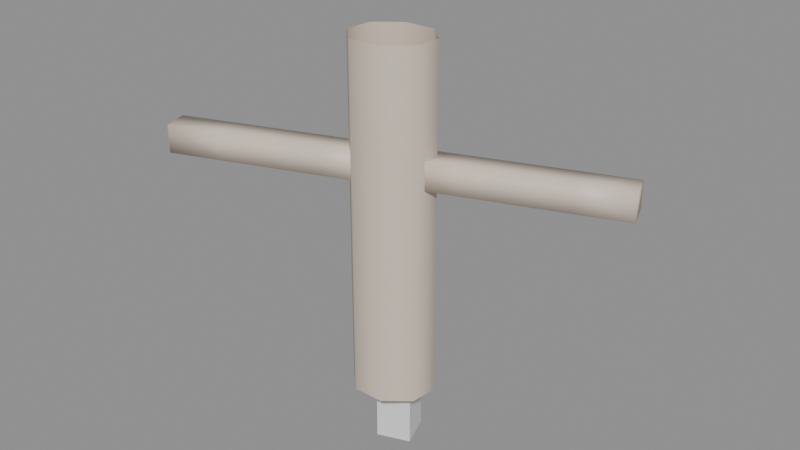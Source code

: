 # Source: rig-unit-scale-4.2.blend  (saved by Blender 4.2.66; exported with 4.5.12 LTS)
import bpy
from mathutils import Matrix  # noqa: F401  (used for matrix-valued properties, if any)

bpy.ops.wm.read_factory_settings(use_empty=True)
scene = bpy.context.scene
scene.name = 'Scene'

# ---- materials (node trees are filled in below, after node groups)
mat_skin = bpy.data.materials.new('Skin')

# ---- material node trees
mat_skin.use_nodes = True; mat_skin.node_tree.nodes.clear()
_N = mat_skin.node_tree.nodes; _L = mat_skin.node_tree.links
n0 = _N.new('ShaderNodeBsdfPrincipled'); n0.name = 'Principled BSDF'; n0.location = (10, 300)
n0.inputs[0].default_value = (0.7, 0.6, 0.5, 1.0)
n1 = _N.new('ShaderNodeOutputMaterial'); n1.name = 'Material Output'; n1.location = (300, 300)
_L.new(n0.outputs[0], n1.inputs[0])
n1.is_active_output = True

# ---- meshes
me_bodymesh = bpy.data.meshes.new('BodyMesh')
me_bodymesh.from_pydata([(0.12, 0.0, 0.05), (0.08485, 0.07071, 0.05), (7.348e-18, 0.1, 0.05), (-0.08485, 0.07071, 0.05), (-0.12, 1.225e-17, 0.05), (-0.08485, -0.07071, 0.05), (-2.204e-17, -0.1, 0.05), (0.08485, -0.07071, 0.05), (0.12, 0.0, 0.22), (0.08485, 0.07071, 0.22), (7.348e-18, 0.1, 0.22), (-0.08485, 0.07071, 0.22), (-0.12, 1.225e-17, 0.22), (-0.08485, -0.07071, 0.22), (-2.204e-17, -0.1, 0.22), (0.08485, -0.07071, 0.22), (0.12, 0.0, 0.39), (0.08485, 0.07071, 0.39), (7.348e-18, 0.1, 0.39), (-0.08485, 0.07071, 0.39), (-0.12, 1.225e-17, 0.39), (-0.08485, -0.07071, 0.39), (-2.204e-17, -0.1, 0.39), (0.08485, -0.07071, 0.39), (0.12, 0.0, 0.56), (0.08485, 0.07071, 0.56), (7.348e-18, 0.1, 0.56), (-0.08485, 0.07071, 0.56), (-0.12, 1.225e-17, 0.56), (-0.08485, -0.07071, 0.56), (-2.204e-17, -0.1, 0.56), (0.08485, -0.07071, 0.56), (0.12, 0.0, 0.73), (0.08485, 0.07071, 0.73), (7.348e-18, 0.1, 0.73), (-0.08485, 0.07071, 0.73), (-0.12, 1.225e-17, 0.73), (-0.08485, -0.07071, 0.73), (-2.204e-17, -0.1, 0.73), (0.08485, -0.07071, 0.73), (0.12, 0.0, 0.9), (0.08485, 0.07071, 0.9), (7.348e-18, 0.1, 0.9), (-0.08485, 0.07071, 0.9), (-0.12, 1.225e-17, 0.9), (-0.08485, -0.07071, 0.9), (-2.204e-17, -0.1, 0.9), (0.08485, -0.07071, 0.9), (0.12, 0.0, 1.07), (0.08485, 0.07071, 1.07), (7.348e-18, 0.1, 1.07), (-0.08485, 0.07071, 1.07), (-0.12, 1.225e-17, 1.07), (-0.08485, -0.07071, 1.07), (-2.204e-17, -0.1, 1.07), (0.08485, -0.07071, 1.07), (0.03, -0.04, 0.68), (0.03, -0.04, 0.76), (0.03, 0.04, 0.68), (0.03, 0.04, 0.76), (0.63, -0.04, 0.68), (0.63, -0.04, 0.76), (0.63, 0.04, 0.68), (0.63, 0.04, 0.76), (0.48, 0.04, 0.68), (0.33, 0.04, 0.68), (0.18, 0.04, 0.68), (0.18, 0.04, 0.76), (0.33, 0.04, 0.76), (0.48, 0.04, 0.76), (0.18, -0.04, 0.68), (0.33, -0.04, 0.68), (0.48, -0.04, 0.68), (0.48, -0.04, 0.76), (0.33, -0.04, 0.76), (0.18, -0.04, 0.76), (-0.63, -0.04, 0.68), (-0.63, -0.04, 0.76), (-0.63, 0.04, 0.68), (-0.63, 0.04, 0.76), (-0.03, -0.04, 0.68), (-0.03, -0.04, 0.76), (-0.03, 0.04, 0.68), (-0.03, 0.04, 0.76), (-0.18, 0.04, 0.68), (-0.33, 0.04, 0.68), (-0.48, 0.04, 0.68), (-0.48, 0.04, 0.76), (-0.33, 0.04, 0.76), (-0.18, 0.04, 0.76), (-0.48, -0.04, 0.68), (-0.33, -0.04, 0.68), (-0.18, -0.04, 0.68), (-0.18, -0.04, 0.76), (-0.33, -0.04, 0.76), (-0.48, -0.04, 0.76)], [], [(0, 1, 9, 8), (1, 2, 10, 9), (2, 3, 11, 10), (3, 4, 12, 11), (4, 5, 13, 12), (5, 6, 14, 13), (6, 7, 15, 14), (7, 0, 8, 15), (8, 9, 17, 16), (9, 10, 18, 17), (10, 11, 19, 18), (11, 12, 20, 19), (12, 13, 21, 20), (13, 14, 22, 21), (14, 15, 23, 22), (15, 8, 16, 23), (16, 17, 25, 24), (17, 18, 26, 25), (18, 19, 27, 26), (19, 20, 28, 27), (20, 21, 29, 28), (21, 22, 30, 29), (22, 23, 31, 30), (23, 16, 24, 31), (24, 25, 33, 32), (25, 26, 34, 33), (26, 27, 35, 34), (27, 28, 36, 35), (28, 29, 37, 36), (29, 30, 38, 37), (30, 31, 39, 38), (31, 24, 32, 39), (32, 33, 41, 40), (33, 34, 42, 41), (34, 35, 43, 42), (35, 36, 44, 43), (36, 37, 45, 44), (37, 38, 46, 45), (38, 39, 47, 46), (39, 32, 40, 47), (40, 41, 49, 48), (41, 42, 50, 49), (42, 43, 51, 50), (43, 44, 52, 51), (44, 45, 53, 52), (45, 46, 54, 53), (46, 47, 55, 54), (47, 40, 48, 55), (56, 57, 59, 58), (64, 69, 63, 62), (62, 63, 61, 60), (70, 75, 57, 56), (64, 62, 60, 72), (67, 59, 57, 75), (63, 69, 73, 61), (69, 68, 74, 73), (68, 67, 75, 74), (58, 66, 70, 56), (66, 65, 71, 70), (65, 64, 72, 71), (60, 61, 73, 72), (72, 73, 74, 71), (71, 74, 75, 70), (58, 59, 67, 66), (66, 67, 68, 65), (65, 68, 69, 64), (76, 77, 79, 78), (84, 89, 83, 82), (82, 83, 81, 80), (90, 95, 77, 76), (84, 82, 80, 92), (87, 79, 77, 95), (83, 89, 93, 81), (89, 88, 94, 93), (88, 87, 95, 94), (78, 86, 90, 76), (86, 85, 91, 90), (85, 84, 92, 91), (80, 81, 93, 92), (92, 93, 94, 91), (91, 94, 95, 90), (78, 79, 87, 86), (86, 87, 88, 85), (85, 88, 89, 84)])
me_bodymesh.polygons.foreach_set('use_smooth', [True] * 84)
me_bodymesh.materials.append(mat_skin)
me_bodymesh.update()
me_propmesh = bpy.data.meshes.new('PropMesh')
me_propmesh.from_pydata([(-0.05, -0.05, -0.15), (0.05, -0.05, -0.15), (-0.05, 0.05, -0.15), (0.05, 0.05, -0.15), (-0.05, -0.05, 0.15), (0.05, -0.05, 0.15), (-0.05, 0.05, 0.15), (0.05, 0.05, 0.15)], [], [(0, 2, 3, 1), (4, 5, 7, 6), (0, 1, 5, 4), (2, 6, 7, 3), (0, 4, 6, 2), (1, 3, 7, 5)])
me_propmesh.update()
arm_rigdata = bpy.data.armatures.new('RigData')  # bones are not reproduced

# ---- objects
ob_rig = bpy.data.objects.new('Rig', arm_rigdata)
ob_body = bpy.data.objects.new('Body', me_bodymesh)
ob_prop = bpy.data.objects.new('Prop', me_propmesh)

# ---- transforms, parenting, visibility, modifiers, constraints
ob_rig.location = (0.3, -0.2, 0.1)
ob_rig.rotation_euler = (0.0, 0.0, 0.35)
ob_body.parent = ob_rig
ob_body.location = (0.0, 0.0, 0.0)
_vg = ob_body.vertex_groups.new(name='Root')
for _i, _w in zip([2, 3, 4, 5, 6, 7, 8, 9, 10, 11, 12, 13, 14, 15, 16, 17, 18, 19, 20, 21, 22, 23], [0.95, 0.95, 0.95, 0.95, 0.95, 0.95, 0.78, 0.78, 0.78, 0.78, 0.78, 0.78, 0.78, 0.78, 0.61, 0.61, 0.61, 0.61, 0.61, 0.61, 0.61, 0.61]): _vg.add([_i], _w, 'REPLACE')
_vg = ob_body.vertex_groups.new(name='Spine')
for _i, _w in zip([2, 3, 4, 5, 6, 7, 8, 9, 10, 11, 12, 13, 14, 15, 16, 17, 18, 19, 20, 21, 22, 23, 24, 25, 26, 27, 28, 29, 30, 31, 32, 33, 34, 35, 36, 37, 38, 39, 56, 57, 58, 59, 66, 67, 70, 75, 80, 81, 82, 83, 84, 89, 92, 93], [0.05, 0.05, 0.05, 0.05, 0.05, 0.05, 0.22, 0.22, 0.22, 0.22, 0.22, 0.22, 0.22, 0.22, 0.39, 0.39, 0.39, 0.39, 0.39, 0.39, 0.39, 0.39, 0.7, 0.7, 0.7, 0.7, 0.7, 0.7, 0.7, 0.7, 0.7, 0.7, 0.7, 0.7, 0.7, 0.7, 0.7, 0.7, 0.7, 0.7, 0.7, 0.7, 0.7, 0.7, 0.7, 0.7, 0.7, 0.7, 0.7, 0.7, 0.7, 0.7, 0.7, 0.7]): _vg.add([_i], _w, 'REPLACE')
_vg = ob_body.vertex_groups.new(name='Head')
for _i, _w in zip([24, 25, 26, 27, 28, 29, 30, 31, 32, 33, 34, 35, 36, 37, 38, 39, 40, 41, 42, 43, 44, 45, 46, 47, 48, 49, 50, 51, 52, 53, 54, 55, 56, 57, 58, 59, 66, 67, 70, 75, 80, 81, 82, 83, 84, 89, 92, 93], [0.24, 0.24, 0.24, 0.24, 0.24, 0.24, 0.24, 0.24, 0.495, 0.495, 0.495, 0.495, 0.495, 0.495, 0.495, 0.495, 0.5, 0.5, 0.5, 0.5, 0.5, 0.5, 0.5, 0.5, 0.5, 0.5, 0.5, 0.5, 0.5, 0.5, 0.5, 0.5, 0.42, 0.54, 0.42, 0.54, 0.42, 0.54, 0.42, 0.54, 0.42, 0.54, 0.42, 0.54, 0.42, 0.54, 0.42, 0.54]): _vg.add([_i], _w, 'REPLACE')
_vg = ob_body.vertex_groups.new(name='ArmL')
for _i, _w in zip([60, 61, 62, 63, 64, 65, 68, 69, 71, 72, 73, 74], [0.2, 0.2, 0.2, 0.2, 0.52, 0.92, 0.92, 0.52, 0.92, 0.52, 0.52, 0.92]): _vg.add([_i], _w, 'REPLACE')
_vg = ob_body.vertex_groups.new(name='HandL')
for _i, _w in zip([60, 61, 62, 63, 64, 65, 68, 69, 71, 72, 73, 74], [0.9, 0.9, 0.9, 0.9, 0.54, 0.09, 0.09, 0.54, 0.09, 0.54, 0.54, 0.09]): _vg.add([_i], _w, 'REPLACE')
_vg = ob_body.vertex_groups.new(name='Hinge')
for _i, _w in zip([76, 77, 78, 79, 85, 86, 87, 88, 90, 91, 94, 95], [0.2, 0.2, 0.2, 0.2, 0.92, 0.52, 0.52, 0.92, 0.52, 0.92, 0.92, 0.52]): _vg.add([_i], _w, 'REPLACE')
_vg = ob_body.vertex_groups.new(name='Aligned')
for _i, _w in zip([76, 77, 78, 79, 85, 86, 87, 88, 90, 91, 94, 95], [0.9, 0.9, 0.9, 0.9, 0.09, 0.54, 0.54, 0.09, 0.54, 0.09, 0.09, 0.54]): _vg.add([_i], _w, 'REPLACE')
_vg = ob_body.vertex_groups.new(name='Average')
for _i, _w in zip([40, 41, 42, 43, 44, 45, 46, 47, 48, 49, 50, 51, 52, 53, 54, 55], [0.6, 0.6, 0.6, 0.6, 0.6, 0.6, 0.6, 0.6, 0.6, 0.6, 0.6, 0.6, 0.6, 0.6, 0.6, 0.6]): _vg.add([_i], _w, 'REPLACE')
_vg = ob_body.vertex_groups.new(name='FixShear')
for _i, _w in zip([60, 61, 62, 63, 76, 77, 78, 79], [0.2, 0.2, 0.2, 0.2, 0.2, 0.2, 0.2, 0.2]): _vg.add([_i], _w, 'REPLACE')
_vg = ob_body.vertex_groups.new(name='NoLocal')
for _i, _w in zip([24, 25, 26, 27, 28, 29, 30, 31, 32, 33, 34, 35, 36, 37, 38, 39, 56, 57, 58, 59, 66, 67, 70, 75, 80, 81, 82, 83, 84, 89, 92, 93], [0.3, 0.3, 0.3, 0.3, 0.3, 0.3, 0.3, 0.3, 0.3, 0.3, 0.3, 0.3, 0.3, 0.3, 0.3, 0.3, 0.3, 0.3, 0.3, 0.3, 0.3, 0.3, 0.3, 0.3, 0.3, 0.3, 0.3, 0.3, 0.3, 0.3, 0.3, 0.3]): _vg.add([_i], _w, 'REPLACE')
_vg = ob_body.vertex_groups.new(name='Helper')
_vg.add([0], 1.0, 'REPLACE')
_vg = ob_body.vertex_groups.new(name='NotABone')
_vg.add([1], 1.0, 'REPLACE')
_m = ob_body.modifiers.new('Armature', 'ARMATURE')
_m.object = ob_rig
ob_prop.parent = ob_rig
ob_prop.location = (0.0, 0.05, 0.0)

# ---- collection membership
scene.collection.objects.link(ob_rig)
scene.collection.objects.link(ob_body)
scene.collection.objects.link(ob_prop)

# ---- scene / render settings (as saved in the file)
scene.frame_start = 1; scene.frame_end = 250; scene.frame_set(1)
scene.render.engine = 'BLENDER_EEVEE_NEXT'
scene.render.fps = 30
scene.unit_settings.scale_length = 0.01
bpy.context.view_layer.update()

# ---- added for rendering (the .blend has no active camera and no usable light): camera, sun + grey world if the file has none
cam_auto = bpy.data.cameras.new('AutoCamera')
cam_auto.lens = 50.0
cam_auto.sensor_width = 36.0
cam_auto.clip_end = 1000.0
ob_auto_camera = bpy.data.objects.new('AutoCamera', cam_auto)
scene.collection.objects.link(ob_auto_camera)
ob_auto_camera.location = (1.98337, -2.19039, 1.9835)
ob_auto_camera.rotation_euler = (1.09748, -7.21219e-08, 0.694738)
scene.camera = ob_auto_camera
light_auto_sun = bpy.data.lights.new('AutoSun', 'SUN')
light_auto_sun.energy = 3.0
light_auto_sun.angle = 0.0523599
ob_auto_sun = bpy.data.objects.new('AutoSun', light_auto_sun)
scene.collection.objects.link(ob_auto_sun)
ob_auto_sun.rotation_euler = (0.872665, 0.174533, 0.523599)
if scene.world is None:
    world_auto = bpy.data.worlds.new('AutoWorld')
    world_auto.color = (0.3, 0.3, 0.3)
    scene.world = world_auto
bpy.context.view_layer.update()
